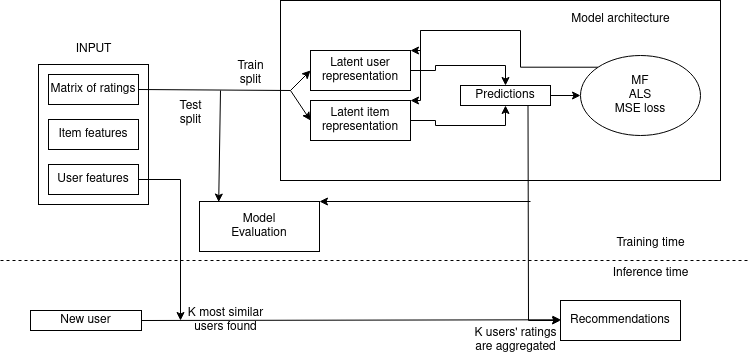

The diagram above was exported from draw.io. Its source (the exported page's mxGraphModel, read from the mxfile embedded in the PNG):
<mxGraphModel dx="819" dy="451" grid="1" gridSize="10" guides="1" tooltips="1" connect="1" arrows="1" fold="1" page="1" pageScale="1" pageWidth="850" pageHeight="1100" math="0" shadow="0">
  <root>
    <mxCell id="0" />
    <mxCell id="1" parent="0" />
    <mxCell id="tSSMw61XU2r7IREkDaN1-16" value="" style="rounded=0;whiteSpace=wrap;html=1;" vertex="1" parent="1">
      <mxGeometry x="320" y="120" width="440" height="180" as="geometry" />
    </mxCell>
    <mxCell id="tSSMw61XU2r7IREkDaN1-4" value="" style="rounded=0;whiteSpace=wrap;html=1;" vertex="1" parent="1">
      <mxGeometry x="78" y="184" width="110" height="140" as="geometry" />
    </mxCell>
    <mxCell id="tSSMw61XU2r7IREkDaN1-1" value="Matrix of ratings" style="rounded=0;whiteSpace=wrap;html=1;" vertex="1" parent="1">
      <mxGeometry x="88" y="194" width="90" height="30" as="geometry" />
    </mxCell>
    <mxCell id="tSSMw61XU2r7IREkDaN1-2" value="Item features" style="rounded=0;whiteSpace=wrap;html=1;" vertex="1" parent="1">
      <mxGeometry x="88" y="239" width="90" height="30" as="geometry" />
    </mxCell>
    <mxCell id="tSSMw61XU2r7IREkDaN1-3" value="User features" style="rounded=0;whiteSpace=wrap;html=1;" vertex="1" parent="1">
      <mxGeometry x="88" y="284" width="90" height="30" as="geometry" />
    </mxCell>
    <mxCell id="tSSMw61XU2r7IREkDaN1-11" style="edgeStyle=orthogonalEdgeStyle;rounded=0;orthogonalLoop=1;jettySize=auto;html=1;exitX=1;exitY=0.5;exitDx=0;exitDy=0;entryX=0.5;entryY=0;entryDx=0;entryDy=0;" edge="1" parent="1" source="tSSMw61XU2r7IREkDaN1-5" target="tSSMw61XU2r7IREkDaN1-7">
      <mxGeometry relative="1" as="geometry" />
    </mxCell>
    <mxCell id="tSSMw61XU2r7IREkDaN1-5" value="&lt;div&gt;Latent user&lt;/div&gt;&lt;div&gt;representation&lt;br&gt;&lt;/div&gt;" style="rounded=0;whiteSpace=wrap;html=1;" vertex="1" parent="1">
      <mxGeometry x="350" y="170" width="100" height="40" as="geometry" />
    </mxCell>
    <mxCell id="tSSMw61XU2r7IREkDaN1-12" style="edgeStyle=orthogonalEdgeStyle;rounded=0;orthogonalLoop=1;jettySize=auto;html=1;exitX=1;exitY=0.5;exitDx=0;exitDy=0;entryX=0.5;entryY=1;entryDx=0;entryDy=0;" edge="1" parent="1" source="tSSMw61XU2r7IREkDaN1-6" target="tSSMw61XU2r7IREkDaN1-7">
      <mxGeometry relative="1" as="geometry" />
    </mxCell>
    <mxCell id="tSSMw61XU2r7IREkDaN1-6" value="&lt;div&gt;Latent item&lt;br&gt;&lt;/div&gt;&lt;div&gt;representation&lt;br&gt;&lt;/div&gt;" style="rounded=0;whiteSpace=wrap;html=1;" vertex="1" parent="1">
      <mxGeometry x="350" y="220" width="100" height="40" as="geometry" />
    </mxCell>
    <mxCell id="tSSMw61XU2r7IREkDaN1-13" style="edgeStyle=orthogonalEdgeStyle;rounded=0;orthogonalLoop=1;jettySize=auto;html=1;exitX=1;exitY=0.5;exitDx=0;exitDy=0;entryX=0;entryY=0.5;entryDx=0;entryDy=0;" edge="1" parent="1" source="tSSMw61XU2r7IREkDaN1-7" target="tSSMw61XU2r7IREkDaN1-8">
      <mxGeometry relative="1" as="geometry" />
    </mxCell>
    <mxCell id="tSSMw61XU2r7IREkDaN1-7" value="Predictions" style="rounded=0;whiteSpace=wrap;html=1;" vertex="1" parent="1">
      <mxGeometry x="500" y="205" width="90" height="20" as="geometry" />
    </mxCell>
    <mxCell id="tSSMw61XU2r7IREkDaN1-14" style="edgeStyle=orthogonalEdgeStyle;rounded=0;orthogonalLoop=1;jettySize=auto;html=1;exitX=0;exitY=0;exitDx=0;exitDy=0;entryX=1;entryY=0;entryDx=0;entryDy=0;" edge="1" parent="1" source="tSSMw61XU2r7IREkDaN1-8" target="tSSMw61XU2r7IREkDaN1-5">
      <mxGeometry relative="1" as="geometry">
        <Array as="points">
          <mxPoint x="560" y="187" />
          <mxPoint x="560" y="150" />
          <mxPoint x="460" y="150" />
          <mxPoint x="460" y="170" />
        </Array>
      </mxGeometry>
    </mxCell>
    <mxCell id="tSSMw61XU2r7IREkDaN1-8" value="MF&lt;br&gt;&lt;div&gt;ALS&lt;/div&gt;&lt;div&gt;MSE loss&lt;br&gt;&lt;/div&gt;" style="ellipse;whiteSpace=wrap;html=1;" vertex="1" parent="1">
      <mxGeometry x="620" y="175" width="120" height="80" as="geometry" />
    </mxCell>
    <mxCell id="tSSMw61XU2r7IREkDaN1-15" value="" style="endArrow=classic;html=1;rounded=0;entryX=1;entryY=0;entryDx=0;entryDy=0;" edge="1" parent="1" target="tSSMw61XU2r7IREkDaN1-6">
      <mxGeometry width="50" height="50" relative="1" as="geometry">
        <mxPoint x="460" y="150" as="sourcePoint" />
        <mxPoint x="450" y="180" as="targetPoint" />
        <Array as="points">
          <mxPoint x="460" y="220" />
        </Array>
      </mxGeometry>
    </mxCell>
    <mxCell id="tSSMw61XU2r7IREkDaN1-17" value="" style="endArrow=classic;html=1;rounded=0;exitX=1;exitY=0.5;exitDx=0;exitDy=0;entryX=0;entryY=0.5;entryDx=0;entryDy=0;" edge="1" parent="1" source="tSSMw61XU2r7IREkDaN1-1" target="tSSMw61XU2r7IREkDaN1-5">
      <mxGeometry width="50" height="50" relative="1" as="geometry">
        <mxPoint x="338" y="274" as="sourcePoint" />
        <mxPoint x="228" y="209" as="targetPoint" />
        <Array as="points">
          <mxPoint x="330" y="210" />
        </Array>
      </mxGeometry>
    </mxCell>
    <mxCell id="tSSMw61XU2r7IREkDaN1-18" value="" style="endArrow=classic;html=1;rounded=0;entryX=0;entryY=0.5;entryDx=0;entryDy=0;" edge="1" parent="1" target="tSSMw61XU2r7IREkDaN1-6">
      <mxGeometry width="50" height="50" relative="1" as="geometry">
        <mxPoint x="330" y="210" as="sourcePoint" />
        <mxPoint x="400" y="190" as="targetPoint" />
      </mxGeometry>
    </mxCell>
    <mxCell id="tSSMw61XU2r7IREkDaN1-19" value="&lt;div&gt;Model&lt;/div&gt;&lt;div&gt;Evaluation&lt;br&gt;&lt;/div&gt;" style="rounded=0;whiteSpace=wrap;html=1;" vertex="1" parent="1">
      <mxGeometry x="239" y="321" width="120" height="50" as="geometry" />
    </mxCell>
    <mxCell id="tSSMw61XU2r7IREkDaN1-20" value="" style="endArrow=classic;html=1;rounded=0;entryX=0.16;entryY=0.011;entryDx=0;entryDy=0;entryPerimeter=0;" edge="1" parent="1" target="tSSMw61XU2r7IREkDaN1-19">
      <mxGeometry width="50" height="50" relative="1" as="geometry">
        <mxPoint x="260" y="210" as="sourcePoint" />
        <mxPoint x="400" y="290" as="targetPoint" />
      </mxGeometry>
    </mxCell>
    <mxCell id="tSSMw61XU2r7IREkDaN1-22" value="" style="endArrow=classic;html=1;rounded=0;entryX=1;entryY=0;entryDx=0;entryDy=0;" edge="1" parent="1" target="tSSMw61XU2r7IREkDaN1-19">
      <mxGeometry width="50" height="50" relative="1" as="geometry">
        <mxPoint x="570" y="321" as="sourcePoint" />
        <mxPoint x="400" y="290" as="targetPoint" />
      </mxGeometry>
    </mxCell>
    <mxCell id="tSSMw61XU2r7IREkDaN1-23" value="New user" style="rounded=0;whiteSpace=wrap;html=1;" vertex="1" parent="1">
      <mxGeometry x="70" y="430" width="111" height="20" as="geometry" />
    </mxCell>
    <mxCell id="tSSMw61XU2r7IREkDaN1-24" value="" style="endArrow=classic;html=1;rounded=0;exitX=1;exitY=0.5;exitDx=0;exitDy=0;entryX=0.913;entryY=-0.018;entryDx=0;entryDy=0;entryPerimeter=0;" edge="1" parent="1" source="tSSMw61XU2r7IREkDaN1-23" target="tSSMw61XU2r7IREkDaN1-38">
      <mxGeometry width="50" height="50" relative="1" as="geometry">
        <mxPoint x="350" y="350" as="sourcePoint" />
        <mxPoint x="570" y="440" as="targetPoint" />
      </mxGeometry>
    </mxCell>
    <mxCell id="tSSMw61XU2r7IREkDaN1-25" value="" style="endArrow=classic;html=1;rounded=0;exitX=1;exitY=0.5;exitDx=0;exitDy=0;" edge="1" parent="1" source="tSSMw61XU2r7IREkDaN1-3">
      <mxGeometry width="50" height="50" relative="1" as="geometry">
        <mxPoint x="350" y="350" as="sourcePoint" />
        <mxPoint x="220" y="440" as="targetPoint" />
        <Array as="points">
          <mxPoint x="220" y="299" />
        </Array>
      </mxGeometry>
    </mxCell>
    <mxCell id="tSSMw61XU2r7IREkDaN1-26" value="&lt;div&gt;Recommendations&lt;/div&gt;" style="rounded=0;whiteSpace=wrap;html=1;" vertex="1" parent="1">
      <mxGeometry x="600" y="420" width="120" height="40" as="geometry" />
    </mxCell>
    <mxCell id="tSSMw61XU2r7IREkDaN1-28" value="" style="endArrow=classic;html=1;rounded=0;exitX=0.75;exitY=1;exitDx=0;exitDy=0;entryX=0;entryY=0.5;entryDx=0;entryDy=0;" edge="1" parent="1" source="tSSMw61XU2r7IREkDaN1-7" target="tSSMw61XU2r7IREkDaN1-26">
      <mxGeometry width="50" height="50" relative="1" as="geometry">
        <mxPoint x="350" y="350" as="sourcePoint" />
        <mxPoint x="400" y="300" as="targetPoint" />
        <Array as="points">
          <mxPoint x="568" y="440" />
        </Array>
      </mxGeometry>
    </mxCell>
    <mxCell id="tSSMw61XU2r7IREkDaN1-29" value="" style="endArrow=none;dashed=1;html=1;rounded=0;" edge="1" parent="1">
      <mxGeometry width="50" height="50" relative="1" as="geometry">
        <mxPoint x="40" y="380" as="sourcePoint" />
        <mxPoint x="790" y="380" as="targetPoint" />
      </mxGeometry>
    </mxCell>
    <mxCell id="tSSMw61XU2r7IREkDaN1-30" value="&lt;div&gt;Training time&lt;/div&gt;" style="text;html=1;align=center;verticalAlign=middle;resizable=0;points=[];autosize=1;strokeColor=none;fillColor=none;" vertex="1" parent="1">
      <mxGeometry x="645" y="348" width="90" height="30" as="geometry" />
    </mxCell>
    <mxCell id="tSSMw61XU2r7IREkDaN1-31" value="Inference time" style="text;html=1;align=center;verticalAlign=middle;resizable=0;points=[];autosize=1;strokeColor=none;fillColor=none;" vertex="1" parent="1">
      <mxGeometry x="640" y="378" width="100" height="30" as="geometry" />
    </mxCell>
    <mxCell id="tSSMw61XU2r7IREkDaN1-32" value="INPUT" style="text;html=1;align=center;verticalAlign=middle;resizable=0;points=[];autosize=1;strokeColor=none;fillColor=none;" vertex="1" parent="1">
      <mxGeometry x="103" y="154" width="60" height="30" as="geometry" />
    </mxCell>
    <mxCell id="tSSMw61XU2r7IREkDaN1-34" value="Model architecture" style="text;html=1;align=center;verticalAlign=middle;resizable=0;points=[];autosize=1;strokeColor=none;fillColor=none;" vertex="1" parent="1">
      <mxGeometry x="600" y="124" width="120" height="30" as="geometry" />
    </mxCell>
    <mxCell id="tSSMw61XU2r7IREkDaN1-35" value="&lt;div&gt;Train&lt;/div&gt;&lt;div&gt;split&lt;br&gt;&lt;/div&gt;" style="text;html=1;align=center;verticalAlign=middle;resizable=0;points=[];autosize=1;strokeColor=none;fillColor=none;" vertex="1" parent="1">
      <mxGeometry x="265" y="173" width="50" height="40" as="geometry" />
    </mxCell>
    <mxCell id="tSSMw61XU2r7IREkDaN1-36" value="Test&lt;br&gt;split" style="text;html=1;align=center;verticalAlign=middle;resizable=0;points=[];autosize=1;strokeColor=none;fillColor=none;" vertex="1" parent="1">
      <mxGeometry x="205" y="213" width="50" height="40" as="geometry" />
    </mxCell>
    <mxCell id="tSSMw61XU2r7IREkDaN1-37" value="&lt;div&gt;K most similar&lt;/div&gt;&lt;div&gt;users found&lt;br&gt;&lt;/div&gt;" style="text;html=1;align=center;verticalAlign=middle;resizable=0;points=[];autosize=1;strokeColor=none;fillColor=none;" vertex="1" parent="1">
      <mxGeometry x="215" y="420" width="100" height="40" as="geometry" />
    </mxCell>
    <mxCell id="tSSMw61XU2r7IREkDaN1-38" value="&lt;div&gt;K users' ratings&lt;/div&gt;&lt;div&gt;are aggregated&lt;br&gt;&lt;/div&gt;" style="text;html=1;align=center;verticalAlign=middle;resizable=0;points=[];autosize=1;strokeColor=none;fillColor=none;" vertex="1" parent="1">
      <mxGeometry x="500" y="440" width="110" height="40" as="geometry" />
    </mxCell>
  </root>
</mxGraphModel>